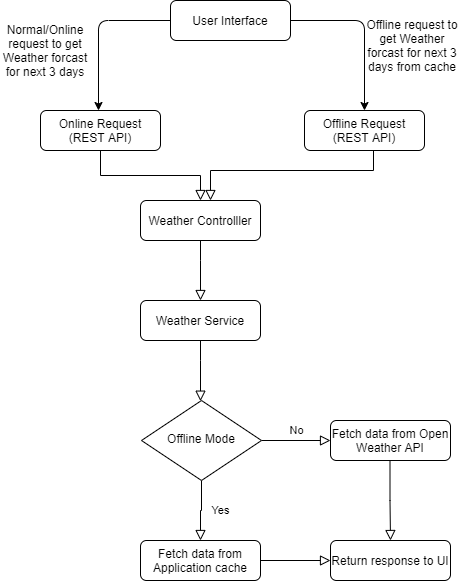

The diagram above was exported from draw.io. Its source (the exported page's mxGraphModel, read from the mxfile embedded in the PNG):
<mxGraphModel dx="1422" dy="762" grid="1" gridSize="10" guides="1" tooltips="1" connect="1" arrows="1" fold="1" page="1" pageScale="1" pageWidth="827" pageHeight="1169" math="0" shadow="0">
  <root>
    <mxCell id="WIyWlLk6GJQsqaUBKTNV-0" />
    <mxCell id="WIyWlLk6GJQsqaUBKTNV-1" parent="WIyWlLk6GJQsqaUBKTNV-0" />
    <mxCell id="WIyWlLk6GJQsqaUBKTNV-2" value="" style="rounded=0;html=1;jettySize=auto;orthogonalLoop=1;fontSize=11;endArrow=block;endFill=0;endSize=8;strokeWidth=1;shadow=0;labelBackgroundColor=none;edgeStyle=orthogonalEdgeStyle;exitX=0.5;exitY=1;exitDx=0;exitDy=0;" parent="WIyWlLk6GJQsqaUBKTNV-1" source="XPQCvQv1KZsyfv85KTvp-8" target="WIyWlLk6GJQsqaUBKTNV-6" edge="1">
      <mxGeometry relative="1" as="geometry">
        <Array as="points">
          <mxPoint x="250" y="380" />
          <mxPoint x="250" y="380" />
        </Array>
      </mxGeometry>
    </mxCell>
    <mxCell id="WIyWlLk6GJQsqaUBKTNV-3" value="Weather Controlller" style="rounded=1;whiteSpace=wrap;html=1;fontSize=12;glass=0;strokeWidth=1;shadow=0;" parent="WIyWlLk6GJQsqaUBKTNV-1" vertex="1">
      <mxGeometry x="190" y="220" width="120" height="40" as="geometry" />
    </mxCell>
    <mxCell id="WIyWlLk6GJQsqaUBKTNV-4" value="Yes" style="rounded=0;html=1;jettySize=auto;orthogonalLoop=1;fontSize=11;endArrow=block;endFill=0;endSize=8;strokeWidth=1;shadow=0;labelBackgroundColor=none;edgeStyle=orthogonalEdgeStyle;entryX=0.5;entryY=0;entryDx=0;entryDy=0;" parent="WIyWlLk6GJQsqaUBKTNV-1" source="WIyWlLk6GJQsqaUBKTNV-6" target="WIyWlLk6GJQsqaUBKTNV-11" edge="1">
      <mxGeometry y="20" relative="1" as="geometry">
        <mxPoint as="offset" />
        <mxPoint x="254" y="540" as="targetPoint" />
      </mxGeometry>
    </mxCell>
    <mxCell id="WIyWlLk6GJQsqaUBKTNV-5" value="No" style="edgeStyle=orthogonalEdgeStyle;rounded=0;html=1;jettySize=auto;orthogonalLoop=1;fontSize=11;endArrow=block;endFill=0;endSize=8;strokeWidth=1;shadow=0;labelBackgroundColor=none;" parent="WIyWlLk6GJQsqaUBKTNV-1" source="WIyWlLk6GJQsqaUBKTNV-6" target="WIyWlLk6GJQsqaUBKTNV-7" edge="1">
      <mxGeometry y="10" relative="1" as="geometry">
        <mxPoint as="offset" />
      </mxGeometry>
    </mxCell>
    <mxCell id="WIyWlLk6GJQsqaUBKTNV-6" value="Offline Mode" style="rhombus;whiteSpace=wrap;html=1;shadow=0;fontFamily=Helvetica;fontSize=12;align=center;strokeWidth=1;spacing=6;spacingTop=-4;" parent="WIyWlLk6GJQsqaUBKTNV-1" vertex="1">
      <mxGeometry x="191" y="420" width="120" height="80" as="geometry" />
    </mxCell>
    <mxCell id="WIyWlLk6GJQsqaUBKTNV-7" value="Fetch data from Open Weather API" style="rounded=1;whiteSpace=wrap;html=1;fontSize=12;glass=0;strokeWidth=1;shadow=0;" parent="WIyWlLk6GJQsqaUBKTNV-1" vertex="1">
      <mxGeometry x="380" y="440" width="120" height="40" as="geometry" />
    </mxCell>
    <mxCell id="WIyWlLk6GJQsqaUBKTNV-11" value="Fetch data from Application cache" style="rounded=1;whiteSpace=wrap;html=1;fontSize=12;glass=0;strokeWidth=1;shadow=0;" parent="WIyWlLk6GJQsqaUBKTNV-1" vertex="1">
      <mxGeometry x="190" y="560" width="120" height="40" as="geometry" />
    </mxCell>
    <mxCell id="qEWf1Hxmyl-zFqlG4aJh-0" value="Online Request (REST API)" style="rounded=1;whiteSpace=wrap;html=1;fontSize=12;glass=0;strokeWidth=1;shadow=0;" parent="WIyWlLk6GJQsqaUBKTNV-1" vertex="1">
      <mxGeometry x="90" y="130" width="120" height="40" as="geometry" />
    </mxCell>
    <mxCell id="qEWf1Hxmyl-zFqlG4aJh-1" value="" style="rounded=0;html=1;jettySize=auto;orthogonalLoop=1;fontSize=11;endArrow=block;endFill=0;endSize=8;strokeWidth=1;shadow=0;labelBackgroundColor=none;edgeStyle=orthogonalEdgeStyle;exitX=0.5;exitY=1;exitDx=0;exitDy=0;entryX=0.5;entryY=0;entryDx=0;entryDy=0;" parent="WIyWlLk6GJQsqaUBKTNV-1" source="qEWf1Hxmyl-zFqlG4aJh-0" target="WIyWlLk6GJQsqaUBKTNV-3" edge="1">
      <mxGeometry relative="1" as="geometry">
        <mxPoint x="260" y="270" as="sourcePoint" />
        <mxPoint x="260" y="320" as="targetPoint" />
        <Array as="points" />
      </mxGeometry>
    </mxCell>
    <mxCell id="XPQCvQv1KZsyfv85KTvp-0" value="User Interface" style="rounded=1;whiteSpace=wrap;html=1;fontSize=12;glass=0;strokeWidth=1;shadow=0;" vertex="1" parent="WIyWlLk6GJQsqaUBKTNV-1">
      <mxGeometry x="220" y="20" width="120" height="40" as="geometry" />
    </mxCell>
    <mxCell id="XPQCvQv1KZsyfv85KTvp-1" value="Offline Request (REST API)" style="rounded=1;whiteSpace=wrap;html=1;fontSize=12;glass=0;strokeWidth=1;shadow=0;" vertex="1" parent="WIyWlLk6GJQsqaUBKTNV-1">
      <mxGeometry x="354" y="130" width="120" height="40" as="geometry" />
    </mxCell>
    <mxCell id="XPQCvQv1KZsyfv85KTvp-2" value="" style="endArrow=classic;html=1;exitX=0;exitY=0.5;exitDx=0;exitDy=0;" edge="1" parent="WIyWlLk6GJQsqaUBKTNV-1" source="XPQCvQv1KZsyfv85KTvp-0">
      <mxGeometry width="50" height="50" relative="1" as="geometry">
        <mxPoint x="210" y="40" as="sourcePoint" />
        <mxPoint x="148" y="130" as="targetPoint" />
        <Array as="points">
          <mxPoint x="148" y="40" />
        </Array>
      </mxGeometry>
    </mxCell>
    <mxCell id="XPQCvQv1KZsyfv85KTvp-3" value="" style="endArrow=classic;html=1;exitX=1;exitY=0.5;exitDx=0;exitDy=0;" edge="1" parent="WIyWlLk6GJQsqaUBKTNV-1" source="XPQCvQv1KZsyfv85KTvp-0">
      <mxGeometry width="50" height="50" relative="1" as="geometry">
        <mxPoint x="486" y="40" as="sourcePoint" />
        <mxPoint x="414" y="130" as="targetPoint" />
        <Array as="points">
          <mxPoint x="414" y="40" />
        </Array>
      </mxGeometry>
    </mxCell>
    <mxCell id="XPQCvQv1KZsyfv85KTvp-4" value="Normal/Online request to get Weather forcast for next 3 days" style="text;html=1;strokeColor=none;fillColor=none;align=center;verticalAlign=middle;whiteSpace=wrap;rounded=0;" vertex="1" parent="WIyWlLk6GJQsqaUBKTNV-1">
      <mxGeometry x="50" y="55" width="90" height="30" as="geometry" />
    </mxCell>
    <mxCell id="XPQCvQv1KZsyfv85KTvp-5" value="Offline request to get Weather forcast for next 3 days from cache" style="text;html=1;strokeColor=none;fillColor=none;align=center;verticalAlign=middle;whiteSpace=wrap;rounded=0;" vertex="1" parent="WIyWlLk6GJQsqaUBKTNV-1">
      <mxGeometry x="414" y="55" width="96" height="20" as="geometry" />
    </mxCell>
    <mxCell id="XPQCvQv1KZsyfv85KTvp-7" value="" style="rounded=0;html=1;jettySize=auto;orthogonalLoop=1;fontSize=11;endArrow=block;endFill=0;endSize=8;strokeWidth=1;shadow=0;labelBackgroundColor=none;edgeStyle=orthogonalEdgeStyle;" edge="1" parent="WIyWlLk6GJQsqaUBKTNV-1">
      <mxGeometry relative="1" as="geometry">
        <mxPoint x="423" y="170" as="sourcePoint" />
        <mxPoint x="260" y="220" as="targetPoint" />
        <Array as="points">
          <mxPoint x="423" y="190" />
          <mxPoint x="260" y="190" />
        </Array>
      </mxGeometry>
    </mxCell>
    <mxCell id="XPQCvQv1KZsyfv85KTvp-8" value="Weather Service" style="rounded=1;whiteSpace=wrap;html=1;fontSize=12;glass=0;strokeWidth=1;shadow=0;" vertex="1" parent="WIyWlLk6GJQsqaUBKTNV-1">
      <mxGeometry x="190" y="320" width="120" height="40" as="geometry" />
    </mxCell>
    <mxCell id="XPQCvQv1KZsyfv85KTvp-10" value="" style="rounded=0;html=1;jettySize=auto;orthogonalLoop=1;fontSize=11;endArrow=block;endFill=0;endSize=8;strokeWidth=1;shadow=0;labelBackgroundColor=none;edgeStyle=orthogonalEdgeStyle;exitX=0.5;exitY=1;exitDx=0;exitDy=0;entryX=0.5;entryY=0;entryDx=0;entryDy=0;" edge="1" parent="WIyWlLk6GJQsqaUBKTNV-1" source="WIyWlLk6GJQsqaUBKTNV-3" target="XPQCvQv1KZsyfv85KTvp-8">
      <mxGeometry relative="1" as="geometry">
        <mxPoint x="260" y="261" as="sourcePoint" />
        <mxPoint x="260" y="341.66666666666674" as="targetPoint" />
        <Array as="points">
          <mxPoint x="250" y="280" />
          <mxPoint x="250" y="280" />
        </Array>
      </mxGeometry>
    </mxCell>
    <mxCell id="XPQCvQv1KZsyfv85KTvp-12" value="Return response to UI" style="rounded=1;whiteSpace=wrap;html=1;fontSize=12;glass=0;strokeWidth=1;shadow=0;" vertex="1" parent="WIyWlLk6GJQsqaUBKTNV-1">
      <mxGeometry x="380" y="560" width="120" height="40" as="geometry" />
    </mxCell>
    <mxCell id="XPQCvQv1KZsyfv85KTvp-13" value="" style="rounded=0;html=1;jettySize=auto;orthogonalLoop=1;fontSize=11;endArrow=block;endFill=0;endSize=8;strokeWidth=1;shadow=0;labelBackgroundColor=none;edgeStyle=orthogonalEdgeStyle;exitX=0.5;exitY=1;exitDx=0;exitDy=0;entryX=0.5;entryY=0;entryDx=0;entryDy=0;" edge="1" parent="WIyWlLk6GJQsqaUBKTNV-1" target="XPQCvQv1KZsyfv85KTvp-12">
      <mxGeometry relative="1" as="geometry">
        <mxPoint x="439.5" y="480" as="sourcePoint" />
        <mxPoint x="439.5" y="540.6666666666667" as="targetPoint" />
        <Array as="points" />
      </mxGeometry>
    </mxCell>
    <mxCell id="XPQCvQv1KZsyfv85KTvp-14" value="" style="rounded=0;html=1;jettySize=auto;orthogonalLoop=1;fontSize=11;endArrow=block;endFill=0;endSize=8;strokeWidth=1;shadow=0;labelBackgroundColor=none;edgeStyle=orthogonalEdgeStyle;entryX=0;entryY=0.5;entryDx=0;entryDy=0;" edge="1" parent="WIyWlLk6GJQsqaUBKTNV-1" source="WIyWlLk6GJQsqaUBKTNV-11" target="XPQCvQv1KZsyfv85KTvp-12">
      <mxGeometry relative="1" as="geometry">
        <mxPoint x="449.5" y="490" as="sourcePoint" />
        <mxPoint x="450" y="570" as="targetPoint" />
        <Array as="points" />
      </mxGeometry>
    </mxCell>
  </root>
</mxGraphModel>